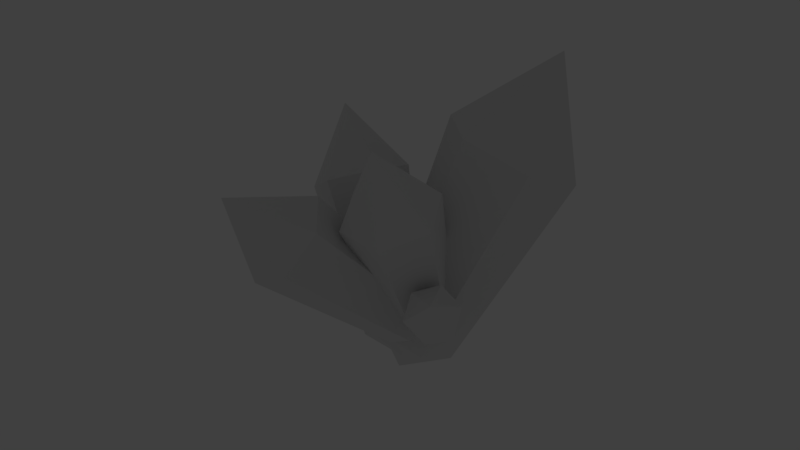 # Source: crystals01.blend  (saved by Blender 2.77.0; exported with 4.5.12 LTS)
import bpy
from mathutils import Matrix  # noqa: F401  (used for matrix-valued properties, if any)

bpy.ops.wm.read_factory_settings(use_empty=True)
scene = bpy.context.scene
scene.name = 'Scene'

# ---- collections
col_collection_1 = bpy.data.collections.new('Collection 1'); scene.collection.children.link(col_collection_1)

# ---- materials (node trees are filled in below, after node groups)
mat_material_001 = bpy.data.materials.new('Material.001')
mat_material_001.alpha_threshold = 0.0
mat_material_001.use_transparent_shadow = False
mat_material_001.preview_render_type = 'CUBE'
mat_material_001.roughness = 0.5

# ---- material node trees

# ---- world
world_world = bpy.data.worlds.new('World'); scene.world = world_world
world_world.color = (0.05088, 0.05088, 0.05088)
world_world.use_sun_shadow = False
world_world.sun_shadow_jitter_overblur = 0.0
world_world.cycles.sampling_method = 'MANUAL'

# ---- lights
light_point = bpy.data.lights.new('Point', 'POINT')
light_point.transmission_factor = 0.0
light_point.energy = 100.0
light_point.shadow_buffer_clip_start = 0.5
light_point.shadow_soft_size = 0.1
light_point.shadow_maximum_resolution = 0.006
light_point.use_absolute_resolution = True

# ---- meshes
me_cylinder_005 = bpy.data.meshes.new('Cylinder.005')
me_cylinder_005.from_pydata([(-7.556e-09, 0.6197, -1.048), (0.0, 1.0, 2.102), (0.5367, 0.3099, -1.048), (0.866, 0.5, 2.102), (0.5367, -0.3099, -1.048), (0.866, -0.5, 2.102), (-6.173e-08, -0.6197, -1.048), (-8.742e-08, -1.0, 2.102), (-0.5367, -0.3099, -1.048), (-0.866, -0.5, 2.102), (-0.5367, 0.3099, -1.048), (-0.866, 0.5, 2.102), (-1.987e-08, -9.934e-09, 3.617), (-1.987e-08, -1.328e-08, -1.595)], [], [(0, 1, 3, 2), (2, 3, 5, 4), (4, 5, 7, 6), (6, 7, 9, 8), (5, 3, 12), (8, 9, 11, 10), (10, 11, 1, 0), (4, 6, 13), (2, 4, 13), (11, 9, 12), (3, 1, 12), (7, 5, 12), (1, 11, 12), (9, 7, 12), (6, 8, 13), (10, 0, 13), (8, 10, 13), (0, 2, 13)])
me_cylinder_005.materials.append(mat_material_001)
me_cylinder_005.use_remesh_preserve_volume = False
me_cylinder_005.use_remesh_preserve_attributes = False
me_cylinder_005.use_mirror_vertex_groups = False
me_cylinder_005.update()
me_cylinder_004 = bpy.data.meshes.new('Cylinder.004')
me_cylinder_004.from_pydata([(-7.556e-09, 0.6197, -1.048), (0.0, 1.0, 2.102), (0.5367, 0.3099, -1.048), (0.866, 0.5, 2.102), (0.5367, -0.3099, -1.048), (0.866, -0.5, 2.102), (-6.173e-08, -0.6197, -1.048), (-8.742e-08, -1.0, 2.102), (-0.5367, -0.3099, -1.048), (-0.866, -0.5, 2.102), (-0.5367, 0.3099, -1.048), (-0.866, 0.5, 2.102), (-1.987e-08, -9.934e-09, 3.617), (-1.987e-08, -1.328e-08, -1.595)], [], [(0, 1, 3, 2), (2, 3, 5, 4), (4, 5, 7, 6), (6, 7, 9, 8), (5, 3, 12), (8, 9, 11, 10), (10, 11, 1, 0), (4, 6, 13), (2, 4, 13), (11, 9, 12), (3, 1, 12), (7, 5, 12), (1, 11, 12), (9, 7, 12), (6, 8, 13), (10, 0, 13), (8, 10, 13), (0, 2, 13)])
me_cylinder_004.materials.append(mat_material_001)
me_cylinder_004.use_remesh_preserve_volume = False
me_cylinder_004.use_remesh_preserve_attributes = False
me_cylinder_004.use_mirror_vertex_groups = False
me_cylinder_004.update()
me_cylinder_003 = bpy.data.meshes.new('Cylinder.003')
me_cylinder_003.from_pydata([(-7.556e-09, 0.6197, -1.048), (0.0, 1.0, 2.102), (0.5367, 0.3099, -1.048), (0.866, 0.5, 2.102), (0.5367, -0.3099, -1.048), (0.866, -0.5, 2.102), (-6.173e-08, -0.6197, -1.048), (-8.742e-08, -1.0, 2.102), (-0.5367, -0.3099, -1.048), (-0.866, -0.5, 2.102), (-0.5367, 0.3099, -1.048), (-0.866, 0.5, 2.102), (-1.987e-08, -9.934e-09, 3.617), (-1.987e-08, -1.328e-08, -1.595)], [], [(0, 1, 3, 2), (2, 3, 5, 4), (4, 5, 7, 6), (6, 7, 9, 8), (5, 3, 12), (8, 9, 11, 10), (10, 11, 1, 0), (4, 6, 13), (2, 4, 13), (11, 9, 12), (3, 1, 12), (7, 5, 12), (1, 11, 12), (9, 7, 12), (6, 8, 13), (10, 0, 13), (8, 10, 13), (0, 2, 13)])
me_cylinder_003.materials.append(mat_material_001)
me_cylinder_003.use_remesh_preserve_volume = False
me_cylinder_003.use_remesh_preserve_attributes = False
me_cylinder_003.use_mirror_vertex_groups = False
me_cylinder_003.update()
me_cylinder_002 = bpy.data.meshes.new('Cylinder.002')
me_cylinder_002.from_pydata([(-7.556e-09, 0.6197, -1.048), (0.0, 1.0, 2.102), (0.5367, 0.3099, -1.048), (0.866, 0.5, 2.102), (0.5367, -0.3099, -1.048), (0.866, -0.5, 2.102), (-6.173e-08, -0.6197, -1.048), (-8.742e-08, -1.0, 2.102), (-0.5367, -0.3099, -1.048), (-0.866, -0.5, 2.102), (-0.5367, 0.3099, -1.048), (-0.866, 0.5, 2.102), (-1.987e-08, -9.934e-09, 3.617), (-1.987e-08, -1.328e-08, -1.595)], [], [(0, 1, 3, 2), (2, 3, 5, 4), (4, 5, 7, 6), (6, 7, 9, 8), (5, 3, 12), (8, 9, 11, 10), (10, 11, 1, 0), (4, 6, 13), (2, 4, 13), (11, 9, 12), (3, 1, 12), (7, 5, 12), (1, 11, 12), (9, 7, 12), (6, 8, 13), (10, 0, 13), (8, 10, 13), (0, 2, 13)])
me_cylinder_002.materials.append(mat_material_001)
me_cylinder_002.use_remesh_preserve_volume = False
me_cylinder_002.use_remesh_preserve_attributes = False
me_cylinder_002.use_mirror_vertex_groups = False
me_cylinder_002.update()
me_cylinder = bpy.data.meshes.new('Cylinder')
me_cylinder.from_pydata([(-7.556e-09, 0.6197, -1.048), (0.0, 1.0, 2.102), (0.5367, 0.3099, -1.048), (0.866, 0.5, 2.102), (0.5367, -0.3099, -1.048), (0.866, -0.5, 2.102), (-6.173e-08, -0.6197, -1.048), (-8.742e-08, -1.0, 2.102), (-0.5367, -0.3099, -1.048), (-0.866, -0.5, 2.102), (-0.5367, 0.3099, -1.048), (-0.866, 0.5, 2.102), (-1.987e-08, -9.934e-09, 3.617), (-1.987e-08, -1.328e-08, -1.595)], [], [(0, 1, 3, 2), (2, 3, 5, 4), (4, 5, 7, 6), (6, 7, 9, 8), (5, 3, 12), (8, 9, 11, 10), (10, 11, 1, 0), (4, 6, 13), (2, 4, 13), (11, 9, 12), (3, 1, 12), (7, 5, 12), (1, 11, 12), (9, 7, 12), (6, 8, 13), (10, 0, 13), (8, 10, 13), (0, 2, 13)])
me_cylinder.materials.append(mat_material_001)
me_cylinder.use_remesh_preserve_volume = False
me_cylinder.use_remesh_preserve_attributes = False
me_cylinder.use_mirror_vertex_groups = False
me_cylinder.update()

# ---- objects
ob_point = bpy.data.objects.new('Point', light_point)
ob_cylinder_004 = bpy.data.objects.new('Cylinder.004', me_cylinder_005)
ob_cylinder_003 = bpy.data.objects.new('Cylinder.003', me_cylinder_004)
ob_cylinder_002 = bpy.data.objects.new('Cylinder.002', me_cylinder_003)
ob_cylinder_001 = bpy.data.objects.new('Cylinder.001', me_cylinder_002)
ob_cylinder = bpy.data.objects.new('Cylinder', me_cylinder)

# ---- transforms, parenting, visibility, modifiers, constraints
ob_point.location = (0.0, 0.0, 0.0)
ob_point.lineart.crease_threshold = 0.0
ob_cylinder_004.location = (-0.0839, 0.01002, 0.03081)
ob_cylinder_004.rotation_euler = (0.3048, -0.441, -1.073)
ob_cylinder_004.scale = (0.1269, 0.1269, 0.1269)
ob_cylinder_004.lineart.crease_threshold = 0.0
ob_cylinder_003.location = (0.12, -0.03201, -0.005683)
ob_cylinder_003.rotation_euler = (0.8575, 0.1684, 0.4471)
ob_cylinder_003.scale = (0.07142, 0.07142, 0.07142)
ob_cylinder_003.lineart.crease_threshold = 0.0
ob_cylinder_002.location = (-0.0339, -0.0982, 0.05364)
ob_cylinder_002.rotation_euler = (0.8421, -0.1098, -0.5023)
ob_cylinder_002.scale = (0.1269, 0.1269, 0.1269)
ob_cylinder_002.lineart.crease_threshold = 0.0
ob_cylinder_001.location = (0.05015, 0.09802, 0.04406)
ob_cylinder_001.rotation_euler = (-0.4109, 0.1771, -0.2792)
ob_cylinder_001.scale = (0.177, 0.177, 0.177)
ob_cylinder_001.lineart.crease_threshold = 0.0
ob_cylinder.location = (0.03958, -0.01478, 0.0568)
ob_cylinder.rotation_euler = (0.3579, -0.1289, 0.4016)
ob_cylinder.scale = (0.1269, 0.1269, 0.1269)
ob_cylinder.lineart.crease_threshold = 0.0

# ---- collection membership
col_collection_1.objects.link(ob_point)
col_collection_1.objects.link(ob_cylinder_004)
col_collection_1.objects.link(ob_cylinder_003)
col_collection_1.objects.link(ob_cylinder_002)
col_collection_1.objects.link(ob_cylinder_001)
col_collection_1.objects.link(ob_cylinder)

# ---- scene / render settings (as saved in the file)
scene.frame_start = 1; scene.frame_end = 250; scene.frame_set(1)
scene.render.engine = 'BLENDER_EEVEE_NEXT'
scene.render.resolution_percentage = 50
scene.render.dither_intensity = 0.0
scene.cycles.use_denoising = False
scene.cycles.samples = 128
scene.cycles.sampling_pattern = 'TABULATED_SOBOL'
scene.cycles.light_sampling_threshold = 0.0
scene.cycles.use_adaptive_sampling = False
scene.cycles.use_light_tree = False
scene.cycles.blur_glossy = 0.0
scene.cycles.sample_clamp_indirect = 0.0
scene.view_settings.view_transform = 'Standard'
bpy.context.view_layer.update()

# ---- added for rendering (the .blend has no active camera): camera
cam_auto = bpy.data.cameras.new('AutoCamera')
cam_auto.lens = 50.0
cam_auto.sensor_width = 36.0
cam_auto.clip_end = 1000.0
ob_auto_camera = bpy.data.objects.new('AutoCamera', cam_auto)
scene.collection.objects.link(ob_auto_camera)
ob_auto_camera.location = (1.53112, -1.86167, 1.44744)
ob_auto_camera.rotation_euler = (1.09748, -7.21219e-08, 0.694738)
scene.camera = ob_auto_camera
bpy.context.view_layer.update()
